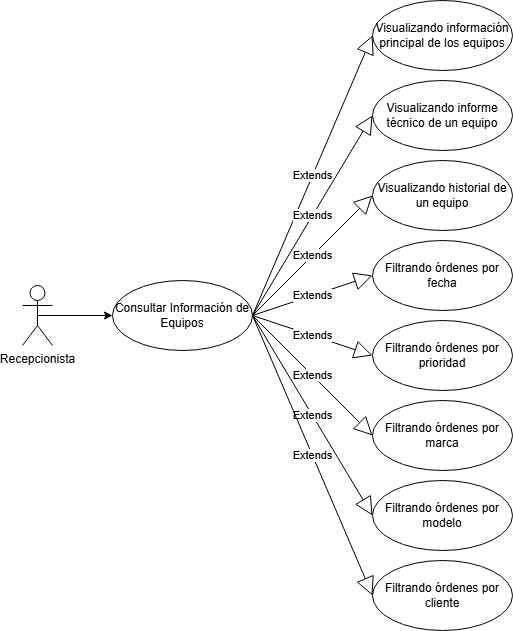

The diagram above was exported from draw.io. Its source (the exported page's mxGraphModel, read from the mxfile embedded in the PNG):
<mxGraphModel dx="1426" dy="749" grid="1" gridSize="10" guides="1" tooltips="1" connect="1" arrows="1" fold="1" page="1" pageScale="1" pageWidth="827" pageHeight="1169" math="0" shadow="0">
  <root>
    <mxCell id="0" />
    <mxCell id="1" parent="0" />
    <mxCell id="3zAw2-aVyRhVyqf9zYFy-1" style="edgeStyle=orthogonalEdgeStyle;rounded=0;orthogonalLoop=1;jettySize=auto;html=1;exitX=0.5;exitY=0.5;exitDx=0;exitDy=0;exitPerimeter=0;entryX=0;entryY=0.5;entryDx=0;entryDy=0;" parent="1" source="3zAw2-aVyRhVyqf9zYFy-2" target="3zAw2-aVyRhVyqf9zYFy-3" edge="1">
      <mxGeometry relative="1" as="geometry" />
    </mxCell>
    <mxCell id="3zAw2-aVyRhVyqf9zYFy-2" value="Recepcionista" style="shape=umlActor;verticalLabelPosition=bottom;verticalAlign=top;html=1;" parent="1" vertex="1">
      <mxGeometry x="70" y="445" width="30" height="60" as="geometry" />
    </mxCell>
    <mxCell id="3zAw2-aVyRhVyqf9zYFy-3" value="Consultar Información de Equipos" style="ellipse;whiteSpace=wrap;html=1;" parent="1" vertex="1">
      <mxGeometry x="160" y="440" width="140" height="70" as="geometry" />
    </mxCell>
    <mxCell id="3zAw2-aVyRhVyqf9zYFy-4" value="Visualizando información principal de los equipos" style="ellipse;whiteSpace=wrap;html=1;" parent="1" vertex="1">
      <mxGeometry x="420" y="160" width="140" height="70" as="geometry" />
    </mxCell>
    <mxCell id="3zAw2-aVyRhVyqf9zYFy-5" value="Visualizando informe técnico de un equipo" style="ellipse;whiteSpace=wrap;html=1;" parent="1" vertex="1">
      <mxGeometry x="420" y="240" width="140" height="70" as="geometry" />
    </mxCell>
    <mxCell id="3zAw2-aVyRhVyqf9zYFy-6" value="Visualizando historial de un equipo" style="ellipse;whiteSpace=wrap;html=1;" parent="1" vertex="1">
      <mxGeometry x="420" y="320" width="140" height="70" as="geometry" />
    </mxCell>
    <mxCell id="3zAw2-aVyRhVyqf9zYFy-7" value="Filtrando órdenes por fecha" style="ellipse;whiteSpace=wrap;html=1;" parent="1" vertex="1">
      <mxGeometry x="420" y="400" width="140" height="70" as="geometry" />
    </mxCell>
    <mxCell id="3zAw2-aVyRhVyqf9zYFy-8" value="Filtrando&amp;nbsp;órdenes por prioridad" style="ellipse;whiteSpace=wrap;html=1;" parent="1" vertex="1">
      <mxGeometry x="420" y="480" width="140" height="70" as="geometry" />
    </mxCell>
    <mxCell id="3zAw2-aVyRhVyqf9zYFy-9" value="Filtrando&amp;nbsp;órdenes por marca" style="ellipse;whiteSpace=wrap;html=1;" parent="1" vertex="1">
      <mxGeometry x="420" y="560" width="140" height="70" as="geometry" />
    </mxCell>
    <mxCell id="3zAw2-aVyRhVyqf9zYFy-10" value="Filtrando órdenes por modelo" style="ellipse;whiteSpace=wrap;html=1;" parent="1" vertex="1">
      <mxGeometry x="420" y="640" width="140" height="70" as="geometry" />
    </mxCell>
    <mxCell id="3zAw2-aVyRhVyqf9zYFy-11" value="Extends" style="endArrow=block;endSize=16;endFill=0;html=1;rounded=0;exitX=1;exitY=0.5;exitDx=0;exitDy=0;entryX=0;entryY=0.5;entryDx=0;entryDy=0;" parent="1" source="3zAw2-aVyRhVyqf9zYFy-3" target="3zAw2-aVyRhVyqf9zYFy-4" edge="1">
      <mxGeometry width="160" relative="1" as="geometry">
        <mxPoint x="330" y="590" as="sourcePoint" />
        <mxPoint x="490" y="590" as="targetPoint" />
      </mxGeometry>
    </mxCell>
    <mxCell id="3zAw2-aVyRhVyqf9zYFy-12" value="Extends" style="endArrow=block;endSize=16;endFill=0;html=1;rounded=0;exitX=1;exitY=0.5;exitDx=0;exitDy=0;entryX=0;entryY=0.5;entryDx=0;entryDy=0;" parent="1" source="3zAw2-aVyRhVyqf9zYFy-3" target="3zAw2-aVyRhVyqf9zYFy-10" edge="1">
      <mxGeometry width="160" relative="1" as="geometry">
        <mxPoint x="120" y="130" as="sourcePoint" />
        <mxPoint x="280" y="130" as="targetPoint" />
      </mxGeometry>
    </mxCell>
    <mxCell id="3zAw2-aVyRhVyqf9zYFy-13" value="Extends" style="endArrow=block;endSize=16;endFill=0;html=1;rounded=0;exitX=1;exitY=0.5;exitDx=0;exitDy=0;entryX=0;entryY=0.5;entryDx=0;entryDy=0;" parent="1" source="3zAw2-aVyRhVyqf9zYFy-3" target="3zAw2-aVyRhVyqf9zYFy-9" edge="1">
      <mxGeometry width="160" relative="1" as="geometry">
        <mxPoint x="130" y="140" as="sourcePoint" />
        <mxPoint x="290" y="140" as="targetPoint" />
      </mxGeometry>
    </mxCell>
    <mxCell id="3zAw2-aVyRhVyqf9zYFy-14" value="Extends" style="endArrow=block;endSize=16;endFill=0;html=1;rounded=0;exitX=1;exitY=0.5;exitDx=0;exitDy=0;entryX=0;entryY=0.5;entryDx=0;entryDy=0;" parent="1" source="3zAw2-aVyRhVyqf9zYFy-3" target="3zAw2-aVyRhVyqf9zYFy-8" edge="1">
      <mxGeometry width="160" relative="1" as="geometry">
        <mxPoint x="140" y="150" as="sourcePoint" />
        <mxPoint x="300" y="150" as="targetPoint" />
      </mxGeometry>
    </mxCell>
    <mxCell id="3zAw2-aVyRhVyqf9zYFy-15" value="Extends" style="endArrow=block;endSize=16;endFill=0;html=1;rounded=0;exitX=1;exitY=0.5;exitDx=0;exitDy=0;entryX=0;entryY=0.5;entryDx=0;entryDy=0;" parent="1" source="3zAw2-aVyRhVyqf9zYFy-3" target="3zAw2-aVyRhVyqf9zYFy-7" edge="1">
      <mxGeometry width="160" relative="1" as="geometry">
        <mxPoint x="150" y="160" as="sourcePoint" />
        <mxPoint x="310" y="160" as="targetPoint" />
      </mxGeometry>
    </mxCell>
    <mxCell id="3zAw2-aVyRhVyqf9zYFy-16" value="Extends" style="endArrow=block;endSize=16;endFill=0;html=1;rounded=0;exitX=1;exitY=0.5;exitDx=0;exitDy=0;entryX=0;entryY=0.5;entryDx=0;entryDy=0;" parent="1" source="3zAw2-aVyRhVyqf9zYFy-3" target="3zAw2-aVyRhVyqf9zYFy-6" edge="1">
      <mxGeometry width="160" relative="1" as="geometry">
        <mxPoint x="160" y="170" as="sourcePoint" />
        <mxPoint x="320" y="170" as="targetPoint" />
      </mxGeometry>
    </mxCell>
    <mxCell id="3zAw2-aVyRhVyqf9zYFy-17" value="Extends" style="endArrow=block;endSize=16;endFill=0;html=1;rounded=0;exitX=1;exitY=0.5;exitDx=0;exitDy=0;entryX=0;entryY=0.5;entryDx=0;entryDy=0;" parent="1" source="3zAw2-aVyRhVyqf9zYFy-3" target="3zAw2-aVyRhVyqf9zYFy-5" edge="1">
      <mxGeometry width="160" relative="1" as="geometry">
        <mxPoint x="170" y="200" as="sourcePoint" />
        <mxPoint x="330" y="200" as="targetPoint" />
      </mxGeometry>
    </mxCell>
    <mxCell id="3zAw2-aVyRhVyqf9zYFy-18" value="Filtrando&amp;nbsp;órdenes por cliente" style="ellipse;whiteSpace=wrap;html=1;" parent="1" vertex="1">
      <mxGeometry x="420" y="720" width="140" height="70" as="geometry" />
    </mxCell>
    <mxCell id="3zAw2-aVyRhVyqf9zYFy-19" value="Extends" style="endArrow=block;endSize=16;endFill=0;html=1;rounded=0;exitX=1;exitY=0.5;exitDx=0;exitDy=0;entryX=0;entryY=0.5;entryDx=0;entryDy=0;" parent="1" source="3zAw2-aVyRhVyqf9zYFy-3" target="3zAw2-aVyRhVyqf9zYFy-18" edge="1">
      <mxGeometry width="160" relative="1" as="geometry">
        <mxPoint x="310" y="485" as="sourcePoint" />
        <mxPoint x="430" y="725" as="targetPoint" />
      </mxGeometry>
    </mxCell>
  </root>
</mxGraphModel>